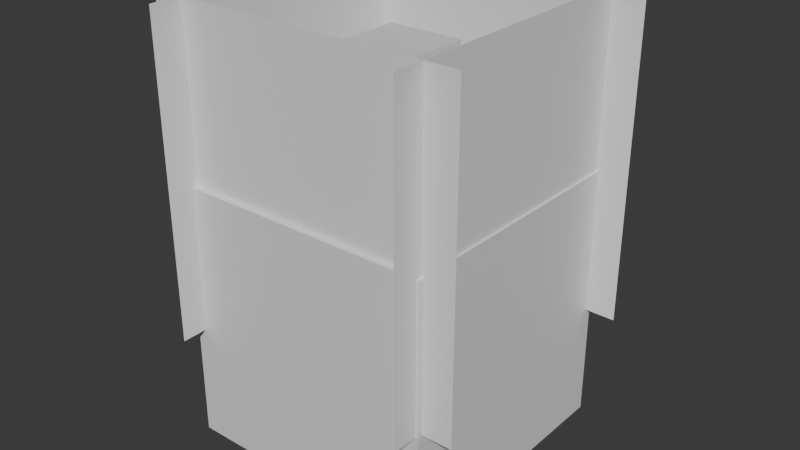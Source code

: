 # Source: sampleTrampolineMap.blend  (saved by Blender 4.2.66; exported with 4.5.12 LTS)
import bpy
from mathutils import Matrix  # noqa: F401  (used for matrix-valued properties, if any)

bpy.ops.wm.read_factory_settings(use_empty=True)
scene = bpy.context.scene
scene.name = 'Scene'

# ---- collections
col_collection = bpy.data.collections.new('Collection'); scene.collection.children.link(col_collection)

# ---- materials (node trees are filled in below, after node groups)
mat_material = bpy.data.materials.new('Material')
mat_material.alpha_threshold = 0.0
mat_material.use_transparent_shadow = False
mat_material.roughness = 0.5
mat_material.line_color = (0.0, 0.0, 0.0, 1.0)

# ---- material node trees
mat_material.use_nodes = True; mat_material.node_tree.nodes.clear()
_N = mat_material.node_tree.nodes; _L = mat_material.node_tree.links
n0 = _N.new('ShaderNodeOutputMaterial'); n0.name = 'Material Output'; n0.location = (300, 300)
n1 = _N.new('ShaderNodeBsdfPrincipled'); n1.name = 'Principled BSDF'; n1.location = (10, 300)
n1.inputs[3].default_value = 1.45
_L.new(n1.outputs[0], n0.inputs[0])
n0.is_active_output = True

# ---- world
world_world = bpy.data.worlds.new('World'); scene.world = world_world
world_world.use_nodes = True; world_world.node_tree.nodes.clear()
_N = world_world.node_tree.nodes; _L = world_world.node_tree.links
n0 = _N.new('ShaderNodeOutputWorld'); n0.name = 'World Output'; n0.location = (300, 300)
n1 = _N.new('ShaderNodeBackground'); n1.name = 'Background'; n1.location = (10, 300)
n1.inputs[0].default_value = (0.05088, 0.05088, 0.05088, 1.0)
_L.new(n1.outputs[0], n0.inputs[0])
n0.is_active_output = True
world_world.color = (0.05088, 0.05088, 0.05088)
world_world.sun_shadow_jitter_overblur = 0.0

# ---- meshes
me_cube = bpy.data.meshes.new('Cube')
me_cube.from_pydata([(6.385, 6.385, 6.385), (6.385, 6.385, -6.385), (6.385, -6.385, 6.385), (6.385, -6.385, -6.385), (-6.385, 6.385, 6.385), (-6.385, 6.385, -6.385), (-6.385, -6.385, 6.385), (-6.385, -6.385, -6.385)], [], [(0, 4, 6, 2), (3, 2, 6, 7), (7, 6, 4, 5), (5, 1, 3, 7), (1, 0, 2, 3), (5, 4, 0, 1)])
_uv = me_cube.uv_layers.new(name='UVMap')
_uv.uv.foreach_set('vector', [0.625, 0.5, 0.875, 0.5, 0.875, 0.75, 0.625, 0.75, 0.375, 0.75, 0.625, 0.75, 0.625, 1.0, 0.375, 1.0, 0.375, 0.0, 0.625, 0.0, 0.625, 0.25, 0.375, 0.25, 0.125, 0.5, 0.375, 0.5, 0.375, 0.75, 0.125, 0.75, 0.375, 0.5, 0.625, 0.5, 0.625, 0.75, 0.375, 0.75, 0.375, 0.25, 0.625, 0.25, 0.625, 0.5, 0.375, 0.5])
me_cube.materials.append(mat_material)
me_cube.use_mirror_vertex_groups = False
me_cube.update()
me_cube_001 = bpy.data.meshes.new('Cube.001')
me_cube_001.from_pydata([(1.426, 1.426, 0.3973), (1.426, 1.426, -0.3973), (1.426, -1.426, 0.3973), (1.426, -1.426, -0.3973), (-1.426, 1.426, 0.3973), (-1.426, 1.426, -0.3973), (-1.426, -1.426, 0.3973), (-1.426, -1.426, -0.3973)], [], [(0, 4, 6, 2), (3, 2, 6, 7), (7, 6, 4, 5), (5, 1, 3, 7), (1, 0, 2, 3), (5, 4, 0, 1)])
_uv = me_cube_001.uv_layers.new(name='UVMap')
_uv.uv.foreach_set('vector', [0.625, 0.5, 0.875, 0.5, 0.875, 0.75, 0.625, 0.75, 0.375, 0.75, 0.625, 0.75, 0.625, 1.0, 0.375, 1.0, 0.375, 0.0, 0.625, 0.0, 0.625, 0.25, 0.375, 0.25, 0.125, 0.5, 0.375, 0.5, 0.375, 0.75, 0.125, 0.75, 0.375, 0.5, 0.625, 0.5, 0.625, 0.75, 0.375, 0.75, 0.375, 0.25, 0.625, 0.25, 0.625, 0.5, 0.375, 0.5])
me_cube_001.materials.append(mat_material)
me_cube_001.use_mirror_vertex_groups = False
me_cube_001.update()
me_plane_001 = bpy.data.meshes.new('Plane.001')
me_plane_001.from_pydata([(-1.0, -1.0, 0.0), (1.0, -1.0, 0.0), (-1.0, 1.0, 0.0), (1.0, 1.0, 0.0)], [], [(0, 1, 3, 2)])
_uv = me_plane_001.uv_layers.new(name='UVMap')
_uv.uv.foreach_set('vector', [0.0, 0.0, 1.0, 0.0, 1.0, 1.0, 0.0, 1.0])
me_plane_001.update()
me_plane_002 = bpy.data.meshes.new('Plane.002')
me_plane_002.from_pydata([(-1.0, -1.0, 0.0), (1.0, -1.0, 0.0), (-1.0, 1.0, 0.0), (1.0, 1.0, 0.0)], [], [(0, 1, 3, 2)])
_uv = me_plane_002.uv_layers.new(name='UVMap')
_uv.uv.foreach_set('vector', [0.0, 0.0, 1.0, 0.0, 1.0, 1.0, 0.0, 1.0])
me_plane_002.update()
me_plane_003 = bpy.data.meshes.new('Plane.003')
me_plane_003.from_pydata([(-1.0, -1.0, 0.0), (1.0, -1.0, 0.0), (-1.0, 1.0, 0.0), (1.0, 1.0, 0.0)], [], [(0, 1, 3, 2)])
_uv = me_plane_003.uv_layers.new(name='UVMap')
_uv.uv.foreach_set('vector', [0.0, 0.0, 1.0, 0.0, 1.0, 1.0, 0.0, 1.0])
me_plane_003.update()
me_plane_004 = bpy.data.meshes.new('Plane.004')
me_plane_004.from_pydata([(-1.0, -1.0, 0.0), (1.0, -1.0, 0.0), (-1.0, 1.0, 0.0), (1.0, 1.0, 0.0)], [], [(0, 1, 3, 2)])
_uv = me_plane_004.uv_layers.new(name='UVMap')
_uv.uv.foreach_set('vector', [0.0, 0.0, 1.0, 0.0, 1.0, 1.0, 0.0, 1.0])
me_plane_004.update()
me_cube_002 = bpy.data.meshes.new('Cube.002')
me_cube_002.from_pydata([(1.426, 1.426, 0.3973), (1.426, 1.426, -0.3973), (1.426, -1.426, 0.3973), (1.426, -1.426, -0.3973), (-1.426, 1.426, 0.3973), (-1.426, 1.426, -0.3973), (-1.426, -1.426, 0.3973), (-1.426, -1.426, -0.3973)], [], [(0, 4, 6, 2), (3, 2, 6, 7), (7, 6, 4, 5), (5, 1, 3, 7), (1, 0, 2, 3), (5, 4, 0, 1)])
_uv = me_cube_002.uv_layers.new(name='UVMap')
_uv.uv.foreach_set('vector', [0.625, 0.5, 0.875, 0.5, 0.875, 0.75, 0.625, 0.75, 0.375, 0.75, 0.625, 0.75, 0.625, 1.0, 0.375, 1.0, 0.375, 0.0, 0.625, 0.0, 0.625, 0.25, 0.375, 0.25, 0.125, 0.5, 0.375, 0.5, 0.375, 0.75, 0.125, 0.75, 0.375, 0.5, 0.625, 0.5, 0.625, 0.75, 0.375, 0.75, 0.375, 0.25, 0.625, 0.25, 0.625, 0.5, 0.375, 0.5])
me_cube_002.materials.append(mat_material)
me_cube_002.use_mirror_vertex_groups = False
me_cube_002.update()

# ---- objects
ob_cube = bpy.data.objects.new('Cube', me_cube)
ob_decorative_platform = bpy.data.objects.new('decorative platform', me_cube_001)
ob_plane_001 = bpy.data.objects.new('Plane.001', me_plane_001)
ob_plane_002 = bpy.data.objects.new('Plane.002', me_plane_002)
ob_plane_003 = bpy.data.objects.new('Plane.003', me_plane_003)
ob_plane_004 = bpy.data.objects.new('Plane.004', me_plane_004)
ob_entity_sample = bpy.data.objects.new('entity sample', me_cube_002)
ob_empty = bpy.data.objects.new('Empty', None)

# ---- transforms, parenting, visibility, modifiers, constraints
ob_cube.location = (-9.118, 0.0, -20.38)
ob_cube.scale = (2.578, 2.578, 2.578)
ob_cube.lock_rotations_4d = False
ob_cube.empty_display_type = 'ARROWS'
ob_cube.lineart.crease_threshold = 0.0
ob_decorative_platform.location = (-9.118, 0.0, -3.796)
ob_decorative_platform.scale = (2.578, 2.578, 2.578)
ob_decorative_platform.lock_rotations_4d = False
ob_decorative_platform.empty_display_type = 'ARROWS'
ob_decorative_platform.lineart.crease_threshold = 0.0
ob_plane_001.location = (-24.4, 0.0, -2.443)
ob_plane_001.rotation_euler = (-0.0, 1.571, 0.0)
ob_plane_001.scale = (19.71, 19.71, 19.71)
ob_plane_001.display_type = 'WIRE'
ob_plane_002.location = (7.057, 0.0, -2.443)
ob_plane_002.rotation_euler = (-0.0, -1.571, 0.0)
ob_plane_002.scale = (19.72, 19.72, 19.72)
ob_plane_002.display_type = 'WIRE'
ob_plane_003.location = (-8.67, -15.73, -2.443)
ob_plane_003.rotation_euler = (-1.571, 1.571, 0.0)
ob_plane_003.scale = (19.71, 19.71, 19.71)
ob_plane_003.display_type = 'WIRE'
ob_plane_004.location = (-8.67, 15.73, -2.443)
ob_plane_004.rotation_euler = (1.571, -1.571, 0.0)
ob_plane_004.scale = (19.72, 19.72, 19.72)
ob_plane_004.display_type = 'WIRE'
ob_entity_sample.location = (-9.118, 0.0, 3.216)
ob_entity_sample.scale = (3.364, 3.364, 21.52)
ob_entity_sample.lock_rotations_4d = False
ob_entity_sample.empty_display_type = 'ARROWS'
ob_entity_sample.display_type = 'WIRE'
ob_entity_sample.lineart.crease_threshold = 0.0
ob_empty.location = (4.252, 0.2155, 4.079)

# ---- collection membership
col_collection.objects.link(ob_cube)
col_collection.objects.link(ob_decorative_platform)
col_collection.objects.link(ob_plane_001)
col_collection.objects.link(ob_plane_002)
col_collection.objects.link(ob_plane_003)
col_collection.objects.link(ob_plane_004)
col_collection.objects.link(ob_entity_sample)
col_collection.objects.link(ob_empty)

# ---- scene / render settings (as saved in the file)
scene.frame_start = 1; scene.frame_end = 250; scene.frame_set(1)
scene.render.engine = 'BLENDER_EEVEE_NEXT'
bpy.context.view_layer.update()

# ---- added for rendering (the .blend has no active camera and no usable light): camera, sun
cam_auto = bpy.data.cameras.new('AutoCamera')
cam_auto.lens = 50.0
cam_auto.sensor_width = 36.0
cam_auto.clip_end = 1262.1
ob_auto_camera = bpy.data.objects.new('AutoCamera', cam_auto)
scene.collection.objects.link(ob_auto_camera)
ob_auto_camera.location = (63.2442, -86.2975, 47.7485)
ob_auto_camera.rotation_euler = (1.09748, -7.21219e-08, 0.694738)
scene.camera = ob_auto_camera
light_auto_sun = bpy.data.lights.new('AutoSun', 'SUN')
light_auto_sun.energy = 3.0
light_auto_sun.angle = 0.0523599
ob_auto_sun = bpy.data.objects.new('AutoSun', light_auto_sun)
scene.collection.objects.link(ob_auto_sun)
ob_auto_sun.rotation_euler = (0.872665, 0.174533, 0.523599)
bpy.context.view_layer.update()
